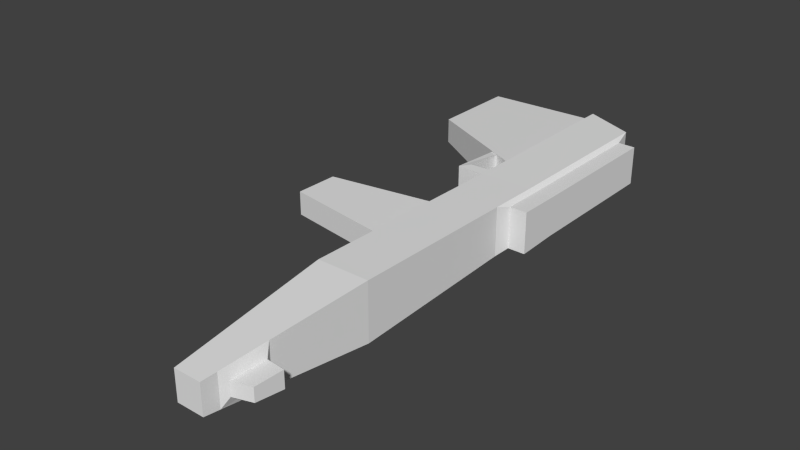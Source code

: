 # Source: gun.blend  (saved by Blender 2.68.0; exported with 4.5.12 LTS)
import bpy
from mathutils import Matrix  # noqa: F401  (used for matrix-valued properties, if any)

bpy.ops.wm.read_factory_settings(use_empty=True)
scene = bpy.context.scene
scene.name = 'Scene'

# ---- collections
col_collection_1 = bpy.data.collections.new('Collection 1'); scene.collection.children.link(col_collection_1)

# ---- world
world_world = bpy.data.worlds.new('World'); scene.world = world_world
world_world.color = (0.05088, 0.05088, 0.05088)
world_world.use_sun_shadow = False
world_world.sun_shadow_jitter_overblur = 0.0
world_world.cycles.sampling_method = 'MANUAL'
world_world.cycles.sample_map_resolution = 256

# ---- meshes
me_cube_001 = bpy.data.meshes.new('Cube.001')
me_cube_001.from_pydata([(-0.1251, -1.0, -0.1371), (-0.1251, 1.0, -0.09698), (0.1251, 0.8909, -0.09698), (0.1251, -1.0, -0.1371), (-0.1251, -1.0, 0.1371), (-0.1251, 1.0, 0.1252), (0.1251, 0.8909, 0.1252), (0.1251, -1.0, 0.1371), (0.06443, -1.762, 0.07058), (-0.06443, -1.762, 0.07058), (0.06443, -1.762, -0.07058), (-0.06443, -1.762, -0.07058), (0.1251, -0.9448, -0.1349), (-0.1251, -0.9448, 0.1364), (0.1251, -0.9448, 0.1364), (-0.1251, -0.9448, -0.1349), (-0.1251, 0.05105, 0.1252), (-0.1251, 0.05105, -0.09698), (0.1251, 0.05105, 0.1252), (0.1251, 0.05105, -0.09698), (-0.1251, 0.2131, 0.1252), (0.1251, 0.2131, -0.09698), (-0.1251, 0.2131, -0.09698), (0.1251, 0.2131, 0.1252), (0.1251, -0.1839, -0.1059), (-0.1251, -0.1839, 0.1279), (0.1251, -0.1839, 0.1279), (-0.1251, -0.1839, -0.1059), (0.1251, -0.6135, -0.1223), (-0.1251, -0.6135, 0.1327), (0.1251, -0.6135, 0.1327), (-0.1251, -0.6135, -0.1223), (-0.1486, -0.2023, 0.06129), (-0.1486, -0.2023, -0.04258), (-0.1486, -0.5951, 0.06344), (-0.1486, -0.5951, -0.04986), (-0.7105, -0.2918, 0.06129), (-0.7105, -0.2918, -0.04258), (-0.7105, -0.5056, 0.06344), (-0.7105, -0.5056, -0.04986), (-0.1373, 0.9522, -0.08349), (-0.1373, 0.9522, 0.1117), (-0.1373, 0.2609, 0.1117), (-0.1373, 0.2609, -0.08349), (-0.7115, 1.009, -0.04713), (-0.7115, 1.009, 0.07536), (-0.7115, 0.5749, 0.07536), (-0.7115, 0.5749, -0.04713), (0.1458, 0.7891, -0.07964), (0.1458, 0.7891, 0.1076), (0.1458, 0.08119, 0.1076), (0.1458, 0.08119, -0.07964), (0.1458, 0.2178, -0.07964), (0.1458, 0.2178, 0.1076), (0.1458, -0.1168, -0.08719), (0.1458, -0.1168, 0.1099), (0.2287, 0.7891, -0.07964), (0.2287, 0.7891, 0.1076), (0.2287, 0.08119, 0.1076), (0.2287, 0.08119, -0.07964), (0.2287, 0.2178, -0.07964), (0.2287, 0.2178, 0.1076), (0.2287, -0.1168, -0.08719), (0.2287, -0.1168, 0.1099), (0.08777, -1.469, -0.09614), (-0.08777, -1.469, -0.09614), (0.08777, -1.469, 0.09614), (-0.08777, -1.469, 0.09614), (0.07007, -1.691, -0.07675), (-0.07007, -1.691, -0.07675), (-0.07007, -1.691, 0.07675), (0.07007, -1.691, 0.07675), (0.1049, -1.498, -0.03995), (0.1049, -1.498, 0.03995), (0.09186, -1.661, -0.03189), (0.09186, -1.661, 0.03189), (0.1912, -1.505, -0.03995), (0.1912, -1.505, 0.03995), (0.1782, -1.633, -0.03189), (0.1782, -1.633, 0.03189), (-0.1251, 0.1094, 0.1252), (0.1251, 0.1094, -0.09698), (-0.1251, 0.1094, -0.09698), (0.1251, 0.1094, 0.1252), (0.1458, 0.1304, -0.07964), (0.1458, 0.1304, 0.1076), (0.2287, 0.1304, -0.07964), (0.2287, 0.1304, 0.1076), (-0.2555, 0.05655, 0.1252), (-0.2555, 0.05655, -0.09698), (-0.2214, 0.1039, 0.1252), (-0.2214, 0.1039, -0.09698), (-0.2721, 0.3515, 0.09576), (-0.2721, 0.3515, -0.06753), (-0.2301, 0.3603, 0.09576), (-0.2301, 0.3603, -0.06753)], [], [(5, 1, 40, 41), (5, 6, 2, 1), (14, 7, 3, 12), (71, 70, 9, 8), (22, 1, 2, 21), (23, 6, 5, 20), (4, 13, 15, 0), (30, 14, 12, 28), (68, 71, 8, 10), (69, 68, 10, 11), (8, 9, 11, 10), (70, 69, 11, 9), (25, 16, 17, 27), (24, 19, 51, 54), (27, 17, 19, 24), (26, 18, 16, 25), (0, 15, 12, 3), (7, 14, 13, 4), (80, 20, 22, 82), (82, 22, 21, 81), (83, 23, 20, 80), (21, 2, 48, 52), (6, 23, 53, 49), (25, 27, 33, 32), (31, 27, 24, 28), (30, 26, 25, 29), (26, 30, 28, 24), (13, 29, 31, 15), (15, 31, 28, 12), (14, 30, 29, 13), (32, 33, 37, 36), (29, 25, 32, 34), (31, 29, 34, 35), (27, 31, 35, 33), (38, 36, 37, 39), (34, 32, 36, 38), (33, 35, 39, 37), (35, 34, 38, 39), (40, 43, 47, 44), (1, 22, 43, 40), (22, 20, 42, 43), (20, 5, 41, 42), (46, 45, 44, 47), (43, 42, 46, 47), (42, 41, 45, 46), (41, 40, 44, 45), (49, 53, 61, 57), (52, 48, 56, 60), (54, 51, 59, 62), (83, 18, 50, 85), (2, 6, 49, 48), (18, 26, 55, 50), (26, 24, 54, 55), (81, 21, 52, 84), (87, 58, 59, 86), (57, 61, 60, 56), (58, 63, 62, 59), (85, 50, 58, 87), (48, 49, 57, 56), (50, 55, 63, 58), (84, 52, 60, 86), (55, 54, 62, 63), (7, 4, 67, 66), (3, 7, 66, 64), (0, 3, 64, 65), (4, 0, 65, 67), (66, 67, 70, 71), (71, 68, 74, 75), (65, 64, 68, 69), (67, 65, 69, 70), (74, 72, 76, 78), (66, 71, 75, 73), (68, 64, 72, 74), (64, 66, 73, 72), (76, 77, 79, 78), (73, 75, 79, 77), (75, 74, 78, 79), (72, 73, 77, 76), (82, 17, 89, 91), (17, 82, 81, 19), (18, 83, 80, 16), (23, 83, 85, 53), (19, 81, 84, 51), (61, 87, 86, 60), (53, 85, 87, 61), (51, 84, 86, 59), (91, 89, 93, 95), (17, 16, 88, 89), (80, 82, 91, 90), (16, 80, 90, 88), (92, 94, 95, 93), (90, 91, 95, 94), (89, 88, 92, 93), (88, 90, 94, 92)])
me_cube_001.use_remesh_preserve_volume = False
me_cube_001.use_remesh_preserve_attributes = False
me_cube_001.use_mirror_vertex_groups = False
me_cube_001.update()

# ---- objects
ob_gun = bpy.data.objects.new('gun', me_cube_001)

# ---- transforms, parenting, visibility, modifiers, constraints
ob_gun.location = (0.0, 0.0, 0.0)
ob_gun.lineart.crease_threshold = 0.0

# ---- collection membership
col_collection_1.objects.link(ob_gun)

# ---- scene / render settings (as saved in the file)
scene.frame_start = 1; scene.frame_end = 250; scene.frame_set(1)
scene.render.engine = 'BLENDER_EEVEE_NEXT'
scene.render.image_settings.color_mode = 'RGB'
scene.render.image_settings.compression = 90
scene.render.resolution_percentage = 50
scene.render.dither_intensity = 0.0
scene.cycles.use_denoising = False
scene.cycles.samples = 10
scene.cycles.sampling_pattern = 'TABULATED_SOBOL'
scene.cycles.light_sampling_threshold = 0.0
scene.cycles.use_adaptive_sampling = False
scene.cycles.use_light_tree = False
scene.cycles.blur_glossy = 0.0
scene.cycles.volume_bounces = 1
scene.cycles.pixel_filter_type = 'GAUSSIAN'
scene.cycles.sample_clamp_indirect = 0.0
scene.view_settings.view_transform = 'Standard'
bpy.context.view_layer.update()

# ---- added for rendering (the .blend has no active camera and no usable light): camera, sun
cam_auto = bpy.data.cameras.new('AutoCamera')
cam_auto.lens = 50.0
cam_auto.sensor_width = 36.0
cam_auto.clip_end = 1000.0
ob_auto_camera = bpy.data.objects.new('AutoCamera', cam_auto)
scene.collection.objects.link(ob_auto_camera)
ob_auto_camera.location = (2.47741, -3.63913, 2.17504)
ob_auto_camera.rotation_euler = (1.09748, -7.21219e-08, 0.694738)
scene.camera = ob_auto_camera
light_auto_sun = bpy.data.lights.new('AutoSun', 'SUN')
light_auto_sun.energy = 3.0
light_auto_sun.angle = 0.0523599
ob_auto_sun = bpy.data.objects.new('AutoSun', light_auto_sun)
scene.collection.objects.link(ob_auto_sun)
ob_auto_sun.rotation_euler = (0.872665, 0.174533, 0.523599)
bpy.context.view_layer.update()
